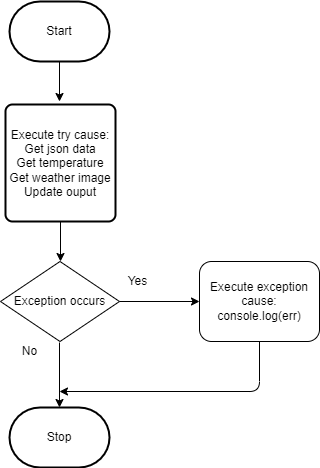

The diagram above was exported from draw.io. Its source (the exported page's mxGraphModel, read from the mxfile embedded in the PNG):
<mxGraphModel dx="760" dy="429" grid="1" gridSize="10" guides="1" tooltips="1" connect="1" arrows="1" fold="1" page="1" pageScale="1" pageWidth="850" pageHeight="1100" math="0" shadow="0">
  <root>
    <mxCell id="0" />
    <mxCell id="1" parent="0" />
    <mxCell id="7" style="edgeStyle=none;html=1;" parent="1" source="2" edge="1">
      <mxGeometry relative="1" as="geometry">
        <mxPoint x="350" y="360" as="targetPoint" />
      </mxGeometry>
    </mxCell>
    <mxCell id="2" value="Start" style="strokeWidth=2;html=1;shape=mxgraph.flowchart.terminator;whiteSpace=wrap;" parent="1" vertex="1">
      <mxGeometry x="300" y="260" width="100" height="60" as="geometry" />
    </mxCell>
    <mxCell id="9" style="edgeStyle=none;html=1;entryX=0.5;entryY=0;entryDx=0;entryDy=0;entryPerimeter=0;" parent="1" target="6" edge="1">
      <mxGeometry relative="1" as="geometry">
        <mxPoint x="350" y="601" as="sourcePoint" />
        <mxPoint x="350" y="644" as="targetPoint" />
      </mxGeometry>
    </mxCell>
    <mxCell id="11" style="edgeStyle=none;html=1;exitX=0.5;exitY=1;exitDx=0;exitDy=0;" edge="1" parent="1" source="4">
      <mxGeometry relative="1" as="geometry">
        <mxPoint x="351" y="520" as="targetPoint" />
      </mxGeometry>
    </mxCell>
    <mxCell id="4" value="Execute try cause:&lt;br&gt;Get json data&lt;br&gt;Get temperature&lt;br&gt;Get weather image&lt;br&gt;Update ouput" style="rounded=1;whiteSpace=wrap;html=1;absoluteArcSize=1;arcSize=14;strokeWidth=2;" parent="1" vertex="1">
      <mxGeometry x="296" y="363" width="110" height="117" as="geometry" />
    </mxCell>
    <mxCell id="6" value="Stop" style="strokeWidth=2;html=1;shape=mxgraph.flowchart.terminator;whiteSpace=wrap;" parent="1" vertex="1">
      <mxGeometry x="300" y="666" width="100" height="60" as="geometry" />
    </mxCell>
    <mxCell id="14" style="edgeStyle=none;html=1;exitX=1;exitY=0.5;exitDx=0;exitDy=0;" edge="1" parent="1" source="13">
      <mxGeometry relative="1" as="geometry">
        <mxPoint x="490" y="560" as="targetPoint" />
      </mxGeometry>
    </mxCell>
    <mxCell id="13" value="Exception occurs" style="rhombus;whiteSpace=wrap;html=1;" vertex="1" parent="1">
      <mxGeometry x="291" y="520" width="119" height="80" as="geometry" />
    </mxCell>
    <mxCell id="15" value="Yes" style="text;html=1;align=center;verticalAlign=middle;resizable=0;points=[];autosize=1;strokeColor=none;fillColor=none;" vertex="1" parent="1">
      <mxGeometry x="408" y="530" width="40" height="20" as="geometry" />
    </mxCell>
    <mxCell id="20" style="edgeStyle=none;html=1;exitX=0.5;exitY=1;exitDx=0;exitDy=0;" edge="1" parent="1" source="18">
      <mxGeometry relative="1" as="geometry">
        <mxPoint x="350" y="650" as="targetPoint" />
        <Array as="points">
          <mxPoint x="550" y="650" />
        </Array>
      </mxGeometry>
    </mxCell>
    <mxCell id="18" value="Execute exception cause:&lt;br&gt;console.log(err)" style="rounded=1;whiteSpace=wrap;html=1;" vertex="1" parent="1">
      <mxGeometry x="490" y="520" width="120" height="80" as="geometry" />
    </mxCell>
    <mxCell id="21" value="No" style="text;html=1;align=center;verticalAlign=middle;resizable=0;points=[];autosize=1;strokeColor=none;fillColor=none;" vertex="1" parent="1">
      <mxGeometry x="305" y="600" width="30" height="20" as="geometry" />
    </mxCell>
  </root>
</mxGraphModel>